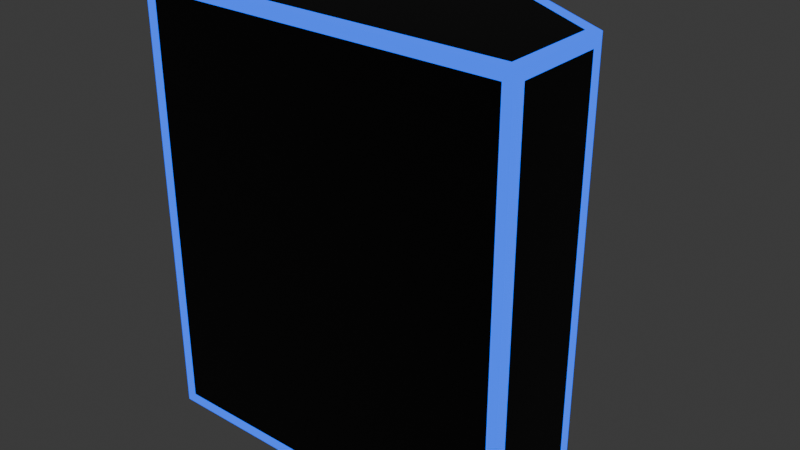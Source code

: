 # Source: wall2-zero_point_five.blend  (saved by Blender 4.1.24; exported with 4.5.12 LTS)
import bpy
from mathutils import Matrix  # noqa: F401  (used for matrix-valued properties, if any)

bpy.ops.wm.read_factory_settings(use_empty=True)
scene = bpy.context.scene
scene.name = 'Scene'

# ---- collections
col_collection = bpy.data.collections.new('Collection'); scene.collection.children.link(col_collection)

# ---- materials (node trees are filled in below, after node groups)
mat_material_001 = bpy.data.materials.new('Material.001')
mat_material_001.alpha_threshold = 0.0
mat_material_001.use_transparent_shadow = False
mat_material_001.roughness = 0.5
mat_material_001.line_color = (0.0, 0.0, 0.0, 1.0)
mat_blue = bpy.data.materials.new('Blue')
mat_blue.use_transparent_shadow = False

# ---- material node trees
mat_material_001.use_nodes = True; mat_material_001.node_tree.nodes.clear()
_N = mat_material_001.node_tree.nodes; _L = mat_material_001.node_tree.links
n0 = _N.new('ShaderNodeOutputMaterial'); n0.name = 'Material Output'; n0.location = (300, 300)
n1 = _N.new('ShaderNodeBsdfPrincipled'); n1.name = 'Principled BSDF'; n1.location = (10, 300)
n1.inputs[0].default_value = (0.0, 0.0, 0.0, 1.0)
n1.inputs[3].default_value = 1.45
_L.new(n1.outputs[0], n0.inputs[0])
n0.is_active_output = True
mat_blue.use_nodes = True; mat_blue.node_tree.nodes.clear()
_N = mat_blue.node_tree.nodes; _L = mat_blue.node_tree.links
n0 = _N.new('ShaderNodeOutputMaterial'); n0.name = 'Вывод материала'; n0.location = (668, 310)
n1 = _N.new('ShaderNodeAddShader'); n1.name = 'Добавляющий шейдер'; n1.location = (448, 290)
n2 = _N.new('ShaderNodeBsdfPrincipled'); n2.name = 'Принципиальный BSDF'; n2.location = (-29, 319)
n2.inputs[0].default_value = (0.004392, 0.0, 0.799, 1.0)
n2.inputs[3].default_value = 1.45
n3 = _N.new('ShaderNodeEmission'); n3.name = 'Излучение'; n3.location = (267, 157)
n3.inputs[0].default_value = (0.0, 0.08437, 0.799, 1.0)
n3.inputs[1].default_value = 2.0
_L.new(n1.outputs[0], n0.inputs[0])
_L.new(n2.outputs[0], n1.inputs[0])
_L.new(n3.outputs[0], n1.inputs[1])
n0.is_active_output = True

# ---- world
world_world = bpy.data.worlds.new('World'); scene.world = world_world
world_world.use_nodes = True; world_world.node_tree.nodes.clear()
_N = world_world.node_tree.nodes; _L = world_world.node_tree.links
n0 = _N.new('ShaderNodeOutputWorld'); n0.name = 'World Output'; n0.location = (300, 300)
n1 = _N.new('ShaderNodeBackground'); n1.name = 'Background'; n1.location = (10, 300)
n1.inputs[0].default_value = (0.05088, 0.05088, 0.05088, 1.0)
_L.new(n1.outputs[0], n0.inputs[0])
n0.is_active_output = True
world_world.color = (0.05088, 0.05088, 0.05088)
world_world.use_sun_shadow = False
world_world.sun_shadow_jitter_overblur = 0.0

# ---- meshes
me_x = bpy.data.meshes.new('Цилиндр')
me_x.from_pydata([(0.0, 1.0, -1.0), (0.0, 1.0, 1.0), (0.866, 0.5, -1.0), (0.866, 0.5, 1.0), (-0.866, 0.5, -1.0), (-0.866, 0.5, 1.0), (0.0433, 0.975, -0.95), (0.0433, 0.975, 0.95), (0.8227, 0.525, 0.95), (0.8227, 0.525, -0.95), (-0.8227, 0.525, -0.95), (-0.8227, 0.525, 0.95), (-0.0433, 0.975, 0.95), (-0.0433, 0.975, -0.95), (0.866, 0.0, -1.0), (0.866, 0.0, 1.0), (-0.866, 0.0, -1.0), (-0.866, 0.0, 1.0), (0.866, 0.45, 0.95), (0.866, 0.05, 0.95), (0.866, 0.05, -0.95), (0.866, 0.45, -0.95), (0.816, 0.4711, 1.0), (0.0, 0.9423, 1.0), (-0.816, 0.4711, 1.0), (-0.816, 0.05, 1.0), (0.816, 0.05, 1.0), (-0.866, 0.05, -0.95), (-0.866, 0.05, 0.95), (-0.866, 0.45, 0.95), (-0.866, 0.45, -0.95), (0.816, 0.4711, -1.0), (0.816, 0.05, -1.0), (-0.816, 0.05, -1.0), (-0.816, 0.4711, -1.0), (0.0, 0.9423, -1.0), (0.816, 0.0, 0.95), (-0.816, 0.0, 0.95), (-0.816, 0.0, -0.95), (0.816, 0.0, -0.95)], [], [(6, 7, 8, 9), (10, 11, 12, 13), (0, 1, 7, 6), (1, 3, 8, 7), (3, 2, 9, 8), (2, 0, 6, 9), (18, 19, 20, 21), (22, 23, 24, 25, 26), (27, 28, 29, 30), (4, 5, 11, 10), (5, 1, 12, 11), (1, 0, 13, 12), (0, 4, 10, 13), (31, 32, 33, 34, 35), (36, 37, 38, 39), (3, 15, 19, 18), (15, 14, 20, 19), (14, 2, 21, 20), (2, 3, 18, 21), (3, 1, 23, 22), (1, 5, 24, 23), (5, 17, 25, 24), (17, 15, 26, 25), (15, 3, 22, 26), (16, 17, 28, 27), (17, 5, 29, 28), (5, 4, 30, 29), (4, 16, 27, 30), (2, 14, 32, 31), (14, 16, 33, 32), (16, 4, 34, 33), (4, 0, 35, 34), (0, 2, 31, 35), (15, 17, 37, 36), (17, 16, 38, 37), (16, 14, 39, 38), (14, 15, 36, 39)])
me_x.polygons.foreach_set('material_index', [0, 0, 1, 1, 1, 1, 0, 0, 0, 1, 1, 1, 1, 0, 0, 1, 1, 1, 1, 1, 1, 1, 1, 1, 1, 1, 1, 1, 1, 1, 1, 1, 1, 1, 1, 1, 1])
_uv = me_x.uv_layers.new(name='UVКарта')
_uv.uv.foreach_set('vector', [0.9917, 0.5125, 0.9917, 0.9875, 0.8417, 0.9875, 0.8417, 0.5125, 0.1583, 0.5125, 0.1583, 0.9875, 0.008333, 0.9875, 0.008333, 0.5125, 1.0, 0.5, 1.0, 1.0, 0.9917, 0.9875, 0.9917, 0.5125, 1.0, 1.0, 0.8333, 1.0, 0.8417, 0.9875, 0.9917, 0.9875, 0.8333, 1.0, 0.8333, 0.5, 0.8417, 0.5125, 0.8417, 0.9875, 0.8333, 0.5, 1.0, 0.5, 0.9917, 0.5125, 0.8417, 0.5125, 0.825, 0.9875, 0.7583, 0.9875, 0.7583, 0.5125, 0.825, 0.5125, 0.7924, 1.0, 0.0439, 1.0, 0.1761, 1.0, 0.2539, 1.0, 0.7376, 1.0, 0.4994, 0.292, 0.2469, 0.983, 0.1771, 0.9857, 0.2021, 0.4893, 0.1667, 0.5, 0.1667, 1.0, 0.1583, 0.9875, 0.1583, 0.5125, 0.1667, 1.0, -8.941e-08, 1.0, 0.008333, 0.9875, 0.1583, 0.9875, -8.941e-08, 1.0, -8.941e-08, 0.5, 0.008333, 0.5125, 0.008333, 0.9875, -8.941e-08, 0.5, 0.1667, 0.5, 0.1583, 0.5125, 0.008333, 0.5125, 0.7951, 0.4977, 0.7437, 0.4948, 0.5132, 0.2781, 0.1995, 0.48, 0.04794, 0.4965, 0.737, 0.9863, 0.2703, 0.9825, 0.5423, 0.2748, 0.7426, 0.5065, 0.8333, 1.0, 0.75, 1.0, 0.7583, 0.9875, 0.825, 0.9875, 0.75, 1.0, 0.75, 0.5, 0.7583, 0.5125, 0.7583, 0.9875, 0.75, 0.5, 0.8333, 0.5, 0.825, 0.5125, 0.7583, 0.5125, 0.8333, 0.5, 0.8333, 1.0, 0.825, 0.9875, 0.825, 0.5125, 0.8333, 1.0, -8.941e-08, 1.0, 0.0439, 1.0, 0.7924, 1.0, -8.941e-08, 1.0, 0.1667, 1.0, 0.1761, 1.0, 0.0439, 1.0, 0.1667, 1.0, 0.25, 1.0, 0.2539, 1.0, 0.1761, 1.0, 0.25, 1.0, 0.75, 1.0, 0.7376, 1.0, 0.2539, 1.0, 0.75, 1.0, 0.8333, 1.0, 0.7924, 1.0, 0.7376, 1.0, 0.5422, 0.25, 0.25, 1.0, 0.2469, 0.983, 0.4994, 0.292, 0.25, 1.0, 0.1667, 1.0, 0.1771, 0.9857, 0.2469, 0.983, 0.1667, 1.0, 0.1667, 0.5, 0.2021, 0.4893, 0.1771, 0.9857, 0.1667, 0.5, 0.5422, 0.25, 0.4994, 0.292, 0.2021, 0.4893, 0.8333, 0.5, 0.75, 0.5, 0.7437, 0.4948, 0.7951, 0.4977, 0.75, 0.5, 0.5422, 0.25, 0.5132, 0.2781, 0.7437, 0.4948, 0.5422, 0.25, 0.1667, 0.5, 0.1995, 0.48, 0.5132, 0.2781, 0.1667, 0.5, -8.941e-08, 0.5, 0.04794, 0.4965, 0.1995, 0.48, -8.941e-08, 0.5, 0.8333, 0.5, 0.7951, 0.4977, 0.04794, 0.4965, 0.75, 1.0, 0.25, 1.0, 0.2703, 0.9825, 0.737, 0.9863, 0.25, 1.0, 0.5422, 0.25, 0.5423, 0.2748, 0.2703, 0.9825, 0.5422, 0.25, 0.75, 0.5, 0.7426, 0.5065, 0.5423, 0.2748, 0.75, 0.5, 0.75, 1.0, 0.737, 0.9863, 0.7426, 0.5065])
me_x.materials.append(mat_material_001)
me_x.materials.append(mat_blue)
me_x.update()

# ---- objects
ob_col = bpy.data.objects.new('Цилиндр-col', me_x)

# ---- transforms, parenting, visibility, modifiers, constraints
ob_col.location = (0.0, 0.0, 0.0)

# ---- collection membership
col_collection.objects.link(ob_col)

# ---- scene / render settings (as saved in the file)
scene.frame_start = 1; scene.frame_end = 250; scene.frame_set(1)
scene.render.engine = 'BLENDER_EEVEE_NEXT'
scene.cycles.sampling_pattern = 'TABULATED_SOBOL'
scene.eevee.ray_tracing_options.trace_max_roughness = 0.0
bpy.context.view_layer.update()

# ---- added for rendering (the .blend has no active camera): camera
cam_auto = bpy.data.cameras.new('AutoCamera')
cam_auto.lens = 50.0
cam_auto.sensor_width = 36.0
cam_auto.clip_end = 1000.0
ob_auto_camera = bpy.data.objects.new('AutoCamera', cam_auto)
scene.collection.objects.link(ob_auto_camera)
ob_auto_camera.location = (2.61693, -2.64032, 2.09354)
ob_auto_camera.rotation_euler = (1.09748, -7.21219e-08, 0.694738)
scene.camera = ob_auto_camera
bpy.context.view_layer.update()
